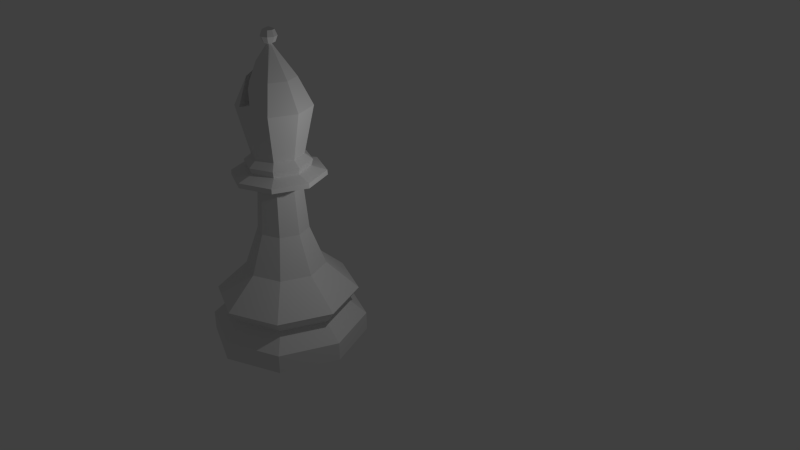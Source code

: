 # Source: bishop.blend  (saved by Blender 2.76.0; exported with 4.5.12 LTS)
import bpy
from mathutils import Matrix  # noqa: F401  (used for matrix-valued properties, if any)

bpy.ops.wm.read_factory_settings(use_empty=True)
scene = bpy.context.scene
scene.name = 'Scene'

# ---- collections
col_collection_1 = bpy.data.collections.new('Collection 1'); scene.collection.children.link(col_collection_1)

# ---- world
world_world = bpy.data.worlds.new('World'); scene.world = world_world
world_world.color = (0.05088, 0.05088, 0.05088)
world_world.use_sun_shadow = False
world_world.sun_shadow_jitter_overblur = 0.0
world_world.cycles.sampling_method = 'MANUAL'
world_world.cycles.sample_map_resolution = 256

# ---- cameras
cam_camera = bpy.data.cameras.new('Camera')
cam_camera.clip_end = 100.0
cam_camera.lens = 35.0
cam_camera.sensor_width = 32.0
cam_camera.sensor_height = 18.0
cam_camera.ortho_scale = 7.314
cam_camera.dof.focus_distance = 0.0
cam_camera.dof.aperture_fstop = 128.0

# ---- lights
light_lamp = bpy.data.lights.new('Lamp', 'POINT')
light_lamp.transmission_factor = 0.0
light_lamp.cutoff_distance = 30.0
light_lamp.energy = 100.0
light_lamp.shadow_buffer_clip_start = 1.001
light_lamp.shadow_soft_size = 0.1
light_lamp.shadow_maximum_resolution = 0.006
light_lamp.use_absolute_resolution = True
light_lamp.cycles.use_multiple_importance_sampling = False

# ---- meshes
me_bishop = bpy.data.meshes.new('Bishop')
me_bishop.from_pydata([(0.4458, 0.4441, 3.62), (0.0008658, 0.6284, 3.62), (-2.902e-08, 0.4849, 3.734), (0.3429, 0.3429, 3.734), (0.6301, -0.0008659, 3.62), (0.4849, -2.068e-08, 3.734), (0.4192, 0.4165, 3.498), (0.001347, 0.5896, 3.498), (-0.4441, 0.4441, 3.62), (-0.3429, 0.3429, 3.734), (1.662e-05, 0.7014, 4.639), (0.496, 0.4959, 4.639), (0.4458, -0.4458, 3.62), (0.3429, -0.3429, 3.734), (0.5923, -0.001347, 3.498), (0.7014, -1.669e-05, 4.639), (0.6197, 0.6197, 3.407), (-4.785e-08, 0.8764, 3.407), (-0.4165, 0.4165, 3.498), (-0.6284, -0.0008659, 3.62), (-0.4849, 6.297e-09, 3.734), (-0.4959, 0.4959, 4.639), (-2.696e-08, 0.4476, 5.161), (0.3165, 0.3165, 5.161), (1.312e-05, 0.6479, 4.749), (0.1165, 0.5837, 4.782), (3.986e-06, 0.5087, 5.035), (0.0008658, -0.6301, 3.62), (-7.141e-08, -0.4849, 3.734), (0.4192, -0.4192, 3.498), (0.4954, -0.4954, 4.639), (0.8764, -3.218e-08, 3.407), (0.4476, -2.374e-08, 5.161), (0.6234, 0.6234, 3.317), (-4.641e-08, 0.8816, 3.317), (-0.6197, 0.6197, 3.407), (-0.5896, -0.001347, 3.498), (-0.4441, -0.4458, 3.62), (-0.3429, -0.3429, 3.734), (-0.7014, -1.665e-05, 4.639), (-0.3165, 0.3165, 5.161), (-0.3161, 0.3166, 5.161), (-0.1848, 0.5968, 4.697), (-0.05783, 0.4236, 5.161), (-7.217e-09, 0.04504, 5.732), (0.03185, 0.03185, 5.732), (0.001347, -0.5923, 3.498), (1.656e-05, -0.7014, 4.639), (0.6197, -0.6197, 3.407), (0.8816, -3.493e-08, 3.317), (0.04504, -1.692e-08, 5.732), (-0.6234, 0.6234, 3.317), (0.2951, 0.2951, 3.17), (-4.748e-08, 0.4174, 3.17), (-0.8764, 1.658e-08, 3.407), (-0.4165, -0.4192, 3.498), (-0.4959, -0.496, 4.639), (-0.4476, 1.162e-09, 5.161), (-0.3162, 0.3162, 5.162), (-0.1819, 0.1819, 5.431), (-0.03185, 0.03185, 5.732), (1.604e-08, 0.108, 5.759), (0.0764, 0.0764, 5.759), (-1.245e-07, -0.8764, 3.407), (0.6234, -0.6234, 3.317), (0.3156, -0.3156, 5.16), (0.1035, -0.5749, 4.81), (0.1165, -0.5833, 4.782), (0.08028, -0.6033, 4.772), (0.4174, -2.501e-08, 3.17), (0.108, -2.217e-08, 5.759), (-0.8816, 1.412e-08, 3.317), (-0.2951, 0.2951, 3.17), (0.3444, 0.3444, 2.259), (-4.662e-08, 0.4871, 2.259), (-0.6197, -0.6197, 3.407), (-0.3165, -0.3165, 5.161), (-0.3537, -2.469e-09, 5.294), (-0.2116, -7.971e-09, 5.496), (-0.04504, -1.442e-08, 5.732), (-0.0764, 0.0764, 5.759), (1.224e-08, 0.1528, 5.867), (0.108, 0.108, 5.867), (-0.3161, -0.3166, 5.161), (1.306e-05, -0.648, 4.749), (-0.1848, -0.5968, 4.697), (-1.235e-07, -0.8816, 3.317), (0.2951, -0.2951, 3.17), (-6.608e-08, -0.4476, 5.161), (3.942e-06, -0.5087, 5.035), (0.4871, -2.67e-08, 2.259), (0.02923, -0.02923, 5.732), (0.0764, -0.0764, 5.759), (-0.6234, -0.6234, 3.317), (-0.4174, -1.792e-09, 3.17), (-0.3444, 0.3444, 2.259), (0.5408, 0.5408, 1.505), (-4.382e-08, 0.7648, 1.505), (-0.3162, -0.3162, 5.162), (-0.1819, -0.1819, 5.431), (-0.03185, -0.03185, 5.732), (-0.108, -2.023e-08, 5.759), (-0.108, 0.108, 5.867), (1.604e-08, 0.108, 5.975), (0.0764, 0.0764, 5.975), (0.1528, -1.837e-08, 5.867), (-8.397e-08, -0.4174, 3.17), (0.3444, -0.3444, 2.259), (-0.05783, -0.4236, 5.161), (0.7648, -3.343e-08, 1.505), (0.108, -0.108, 5.867), (-0.2951, -0.2951, 3.17), (-0.4871, 3.983e-10, 2.259), (-0.5408, 0.5408, 1.505), (-7.889e-09, 1.368, 0.9478), (0.9671, 0.9671, 0.9478), (-1.115e-08, -0.04504, 5.732), (-0.0764, -0.0764, 5.759), (-0.1528, -2.023e-08, 5.867), (-0.0764, 0.0764, 5.975), (7.397e-10, -2.023e-08, 6.02), (0.108, -2.217e-08, 5.975), (-8.92e-08, -0.4871, 2.259), (0.5408, -0.5408, 1.505), (1.368, -5.978e-08, 0.9478), (1.224e-08, -0.108, 5.759), (0.0764, -0.0764, 5.975), (1.224e-08, -0.1528, 5.867), (-0.3444, -0.3444, 2.259), (-0.7648, 9.12e-09, 1.505), (-0.9671, 0.9671, 0.9478), (-2.031e-08, 1.159, 0.6792), (0.8197, 0.8197, 0.6792), (-0.108, -0.108, 5.867), (-0.108, -2.023e-08, 5.975), (-1.107e-07, -0.7648, 1.505), (0.9671, -0.9671, 0.9478), (1.159, -5.067e-08, 0.6792), (1.224e-08, -0.108, 5.975), (-0.5408, -0.5408, 1.505), (-1.368, 1.631e-08, 0.9478), (-0.8197, 0.8197, 0.6792), (0.0, 1.5, 0.3672), (1.061, 1.061, 0.3672), (-0.0764, -0.0764, 5.975), (-1.275e-07, -1.368, 0.9478), (0.8197, -0.8197, 0.6792), (1.5, -6.557e-08, 0.3672), (-0.9671, -0.9671, 0.9478), (-1.159, 1.382e-08, 0.6792), (-1.061, 1.061, 0.3672), (0.0, 1.5, 0.0), (1.061, 1.061, 0.0), (-1.217e-07, -1.159, 0.6792), (1.061, -1.061, 0.3672), (1.5, -6.557e-08, 0.0), (-0.8197, -0.8197, 0.6792), (-1.5, 1.789e-08, 0.3672), (-1.061, 1.061, 0.0), (1.061, -1.061, 0.0), (-1.311e-07, -1.5, 0.0), (-1.061, -1.061, 0.0), (-1.5, 1.789e-08, 0.0), (-1.311e-07, -1.5, 0.3672), (-1.061, -1.061, 0.3672)], [], [(1, 2, 3), (0, 3, 5), (7, 1, 0), (8, 9, 2), (10, 11, 3), (4, 5, 13), (6, 0, 4), (11, 15, 5), (16, 17, 7), (18, 8, 1), (8, 19, 20), (21, 10, 2), (11, 25, 23), (27, 12, 13), (14, 4, 12), (5, 15, 30), (31, 16, 6), (32, 15, 11), (17, 16, 33), (17, 35, 18), (18, 36, 19), (19, 37, 38), (20, 39, 21), (42, 10, 21), (43, 22, 26), (22, 44, 45), (37, 27, 28), (46, 29, 12), (28, 13, 30), (48, 31, 14), (31, 49, 33), (23, 45, 50), (35, 17, 34), (53, 34, 33), (54, 36, 18), (36, 55, 37), (38, 56, 39), (57, 40, 21), (41, 40, 58), (59, 60, 44), (61, 62, 45), (55, 46, 27), (28, 47, 56), (48, 29, 46), (48, 64, 49), (67, 47, 30), (69, 52, 33), (50, 91, 65), (50, 45, 62), (65, 30, 15), (35, 51, 71), (72, 51, 34), (74, 53, 52), (75, 55, 36), (76, 57, 39), (57, 77, 58), (78, 79, 60), (80, 61, 44), (81, 82, 62), (63, 46, 55), (56, 47, 85), (63, 86, 64), (69, 49, 64), (65, 88, 89), (84, 47, 68), (73, 52, 69), (92, 91, 50), (75, 54, 71), (94, 71, 51), (95, 72, 53), (96, 97, 74), (57, 76, 98), (100, 79, 78), (101, 80, 60), (102, 81, 61), (81, 103, 104), (82, 105, 70), (75, 93, 86), (76, 83, 98), (87, 64, 86), (90, 69, 87), (65, 91, 116), (88, 108, 89), (96, 73, 90), (70, 105, 110), (111, 93, 71), (112, 94, 72), (113, 95, 74), (97, 96, 115), (116, 100, 99), (100, 117, 101), (118, 102, 80), (119, 103, 81), (103, 120, 104), (104, 121, 105), (106, 86, 93), (107, 87, 106), (123, 109, 90), (96, 109, 124), (92, 125, 116), (105, 121, 126), (92, 110, 127), (128, 111, 94), (129, 112, 95), (113, 97, 114), (114, 115, 132), (116, 125, 117), (133, 118, 101), (134, 119, 102), (119, 120, 103), (104, 120, 121), (122, 106, 111), (123, 107, 122), (109, 123, 136), (115, 124, 137), (121, 120, 126), (126, 138, 127), (127, 133, 117), (139, 128, 112), (129, 113, 130), (130, 114, 131), (142, 131, 132), (133, 144, 134), (134, 120, 119), (139, 135, 122), (123, 135, 145), (124, 136, 146), (143, 132, 137), (126, 120, 138), (138, 144, 133), (139, 129, 140), (149, 140, 130), (150, 141, 131), (142, 143, 152), (144, 120, 134), (135, 139, 148), (146, 136, 145), (137, 146, 154), (143, 147, 155), (138, 120, 144), (156, 148, 140), (157, 149, 141), (150, 142, 151), (159, 162, 158), (145, 148, 156), (146, 153, 163), (147, 154, 159), (164, 156, 149), (157, 150, 158), (154, 163, 160), (163, 164, 161), (164, 157, 162), (153, 156, 164), (41, 77, 83), (67, 25, 42), (108, 26, 89), (0, 1, 3), (4, 0, 5), (6, 7, 0), (1, 8, 2), (2, 10, 3), (12, 4, 13), (14, 6, 4), (3, 11, 5), (6, 16, 7), (7, 18, 1), (9, 8, 20), (9, 21, 2), (26, 22, 23), (11, 10, 25), (26, 23, 25), (10, 24, 25), (28, 27, 13), (29, 14, 12), (13, 5, 30), (14, 31, 6), (23, 32, 11), (34, 17, 33), (7, 17, 18), (8, 18, 19), (20, 19, 38), (9, 20, 21), (21, 40, 41), (42, 24, 10), (21, 41, 42), (23, 22, 45), (38, 37, 28), (27, 46, 12), (47, 28, 30), (29, 48, 14), (16, 31, 33), (32, 23, 50), (51, 35, 34), (52, 53, 33), (35, 54, 18), (19, 36, 37), (20, 38, 39), (39, 57, 21), (44, 22, 59), (43, 59, 22), (44, 61, 45), (37, 55, 27), (38, 28, 56), (63, 48, 46), (31, 48, 49), (30, 65, 66), (67, 68, 47), (30, 66, 67), (49, 69, 33), (32, 50, 65), (70, 50, 62), (32, 65, 15), (54, 35, 71), (53, 72, 34), (73, 74, 52), (54, 75, 36), (56, 76, 39), (40, 57, 58), (59, 78, 60), (60, 80, 44), (61, 81, 62), (75, 63, 55), (85, 83, 56), (47, 84, 85), (83, 76, 56), (48, 63, 64), (87, 69, 64), (66, 65, 89), (90, 73, 69), (70, 92, 50), (93, 75, 71), (72, 94, 51), (74, 95, 53), (73, 96, 74), (77, 57, 98), (99, 100, 78), (79, 101, 60), (80, 102, 61), (82, 81, 104), (62, 82, 70), (63, 75, 86), (106, 87, 86), (107, 90, 87), (88, 65, 116), (109, 96, 90), (92, 70, 110), (94, 111, 71), (95, 112, 72), (97, 113, 74), (114, 97, 115), (99, 108, 88), (88, 116, 99), (79, 100, 101), (101, 118, 80), (102, 119, 81), (82, 104, 105), (111, 106, 93), (122, 107, 106), (107, 123, 90), (115, 96, 124), (91, 92, 116), (110, 105, 126), (125, 92, 127), (112, 128, 94), (113, 129, 95), (130, 113, 114), (131, 114, 132), (100, 116, 117), (117, 133, 101), (118, 134, 102), (128, 122, 111), (135, 123, 122), (124, 109, 136), (132, 115, 137), (110, 126, 127), (125, 127, 117), (129, 139, 112), (140, 129, 130), (141, 130, 131), (143, 142, 132), (118, 133, 134), (128, 139, 122), (136, 123, 145), (137, 124, 146), (147, 143, 137), (127, 138, 133), (148, 139, 140), (141, 149, 130), (142, 150, 131), (151, 142, 152), (145, 135, 148), (153, 146, 145), (147, 137, 154), (152, 143, 155), (149, 156, 140), (150, 157, 141), (158, 150, 151), (158, 151, 152), (152, 155, 159), (159, 160, 161), (161, 162, 159), (158, 152, 159), (153, 145, 156), (154, 146, 163), (155, 147, 159), (157, 164, 149), (162, 157, 158), (159, 154, 160), (160, 163, 161), (161, 164, 162), (163, 153, 164), (85, 42, 83), (41, 58, 77), (77, 98, 83), (83, 42, 41), (42, 85, 67), (68, 67, 85), (85, 84, 68), (25, 24, 42), (25, 67, 66), (66, 26, 25), (108, 99, 59), (78, 59, 99), (43, 26, 108), (66, 89, 26), (108, 59, 43)])
me_bishop.use_remesh_preserve_volume = False
me_bishop.use_remesh_preserve_attributes = False
me_bishop.use_mirror_vertex_groups = False
me_bishop.update()

# ---- objects
ob_bishop = bpy.data.objects.new('Bishop', me_bishop)
ob_lamp = bpy.data.objects.new('Lamp', light_lamp)
ob_camera = bpy.data.objects.new('Camera', cam_camera)

# ---- transforms, parenting, visibility, modifiers, constraints
ob_bishop.location = (0.0, 0.0, 0.0)
ob_bishop.scale = (1.333, 1.333, 1.333)
ob_bishop.lineart.crease_threshold = 0.0
ob_lamp.location = (4.076, 1.005, 5.904)
ob_lamp.rotation_euler = (0.6503, 0.05522, 1.866)
ob_lamp.lock_rotations_4d = False
ob_lamp.empty_display_type = 'ARROWS'
ob_lamp.color = (0.0, 0.0, 0.0, 0.0)
ob_lamp.lineart.crease_threshold = 0.0
ob_camera.location = (16.28, -11.21, 12.74)
ob_camera.rotation_euler = (1.109, 0.01082, 0.8149)
ob_camera.lock_rotations_4d = False
ob_camera.empty_display_type = 'ARROWS'
ob_camera.color = (0.0, 0.0, 0.0, 0.0)
ob_camera.display_type = 'WIRE'
ob_camera.lineart.crease_threshold = 0.0

# ---- collection membership
col_collection_1.objects.link(ob_bishop)
col_collection_1.objects.link(ob_lamp)
col_collection_1.objects.link(ob_camera)

# ---- scene / render settings (as saved in the file)
scene.camera = ob_camera
scene.frame_start = 1; scene.frame_end = 250; scene.frame_set(1)
scene.render.engine = 'BLENDER_EEVEE_NEXT'
scene.render.resolution_percentage = 50
scene.render.dither_intensity = 0.0
scene.cycles.use_denoising = False
scene.cycles.samples = 10
scene.cycles.sampling_pattern = 'TABULATED_SOBOL'
scene.cycles.light_sampling_threshold = 0.0
scene.cycles.use_adaptive_sampling = False
scene.cycles.use_light_tree = False
scene.cycles.blur_glossy = 0.0
scene.cycles.pixel_filter_type = 'GAUSSIAN'
scene.cycles.sample_clamp_indirect = 0.0
scene.view_settings.view_transform = 'Standard'
bpy.context.view_layer.update()
